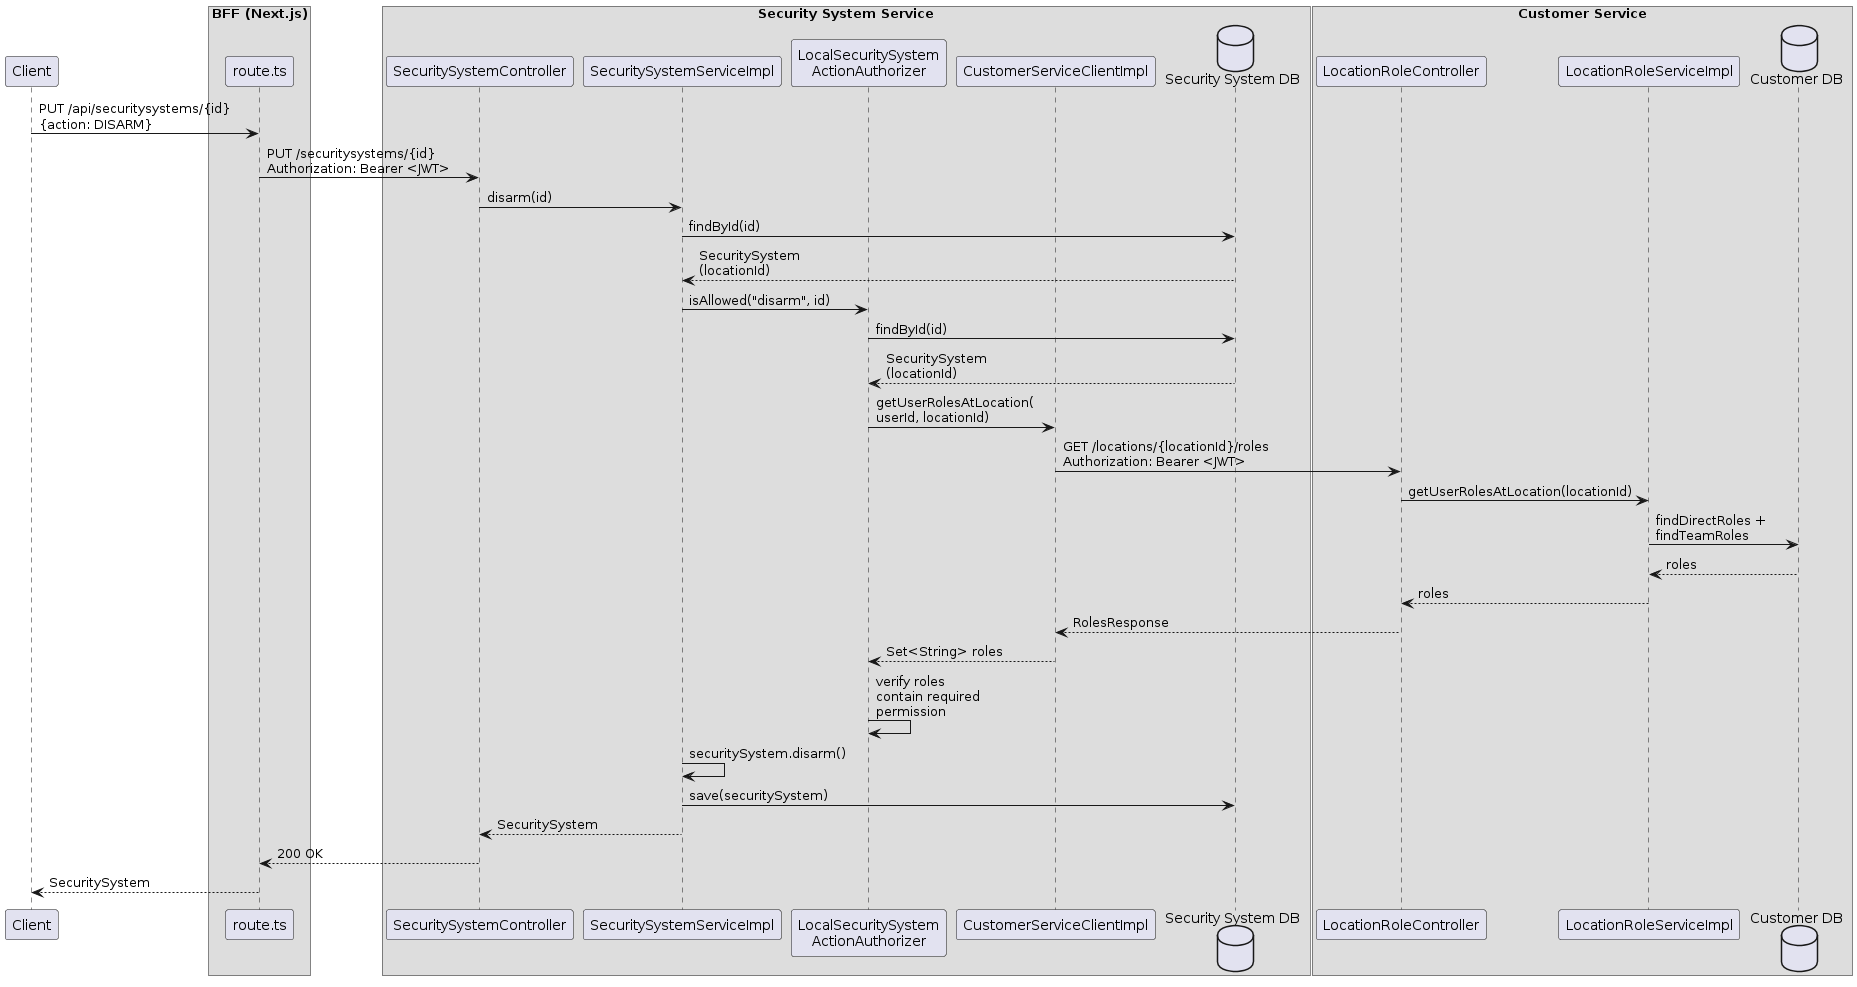

The diagram above was rendered by PlantUML. Its source (embedded in the PNG):
@startuml

participant "Client" as C

box "BFF (Next.js)"
  participant "route.ts" as BFF
end box

box "Security System Service"
  participant "SecuritySystemController" as SSC
  participant "SecuritySystemServiceImpl" as SSVC
  participant "LocalSecuritySystem\nActionAuthorizer" as AUTH
  participant "CustomerServiceClientImpl" as CSC
  database "Security System DB" as SSDB
end box

box "Customer Service"
  participant "LocationRoleController" as LRC
  participant "LocationRoleServiceImpl" as LRS
  database "Customer DB" as CDB
end box

C -> BFF : PUT /api/securitysystems/{id}\n{action: DISARM}
BFF -> SSC : PUT /securitysystems/{id}\nAuthorization: Bearer <JWT>
SSC -> SSVC : disarm(id)
SSVC -> SSDB : findById(id)
SSDB --> SSVC : SecuritySystem\n(locationId)

SSVC -> AUTH : isAllowed("disarm", id)
AUTH -> SSDB : findById(id)
SSDB --> AUTH : SecuritySystem\n(locationId)
AUTH -> CSC : getUserRolesAtLocation(\nuserId, locationId)
CSC -> LRC : GET /locations/{locationId}/roles\nAuthorization: Bearer <JWT>
LRC -> LRS : getUserRolesAtLocation(locationId)
LRS -> CDB : findDirectRoles +\nfindTeamRoles
CDB --> LRS : roles
LRS --> LRC : roles
LRC --> CSC : RolesResponse
CSC --> AUTH : Set<String> roles
AUTH -> AUTH : verify roles\ncontain required\npermission

SSVC -> SSVC : securitySystem.disarm()
SSVC -> SSDB : save(securitySystem)
SSVC --> SSC : SecuritySystem
SSC --> BFF : 200 OK
BFF --> C : SecuritySystem

@enduml